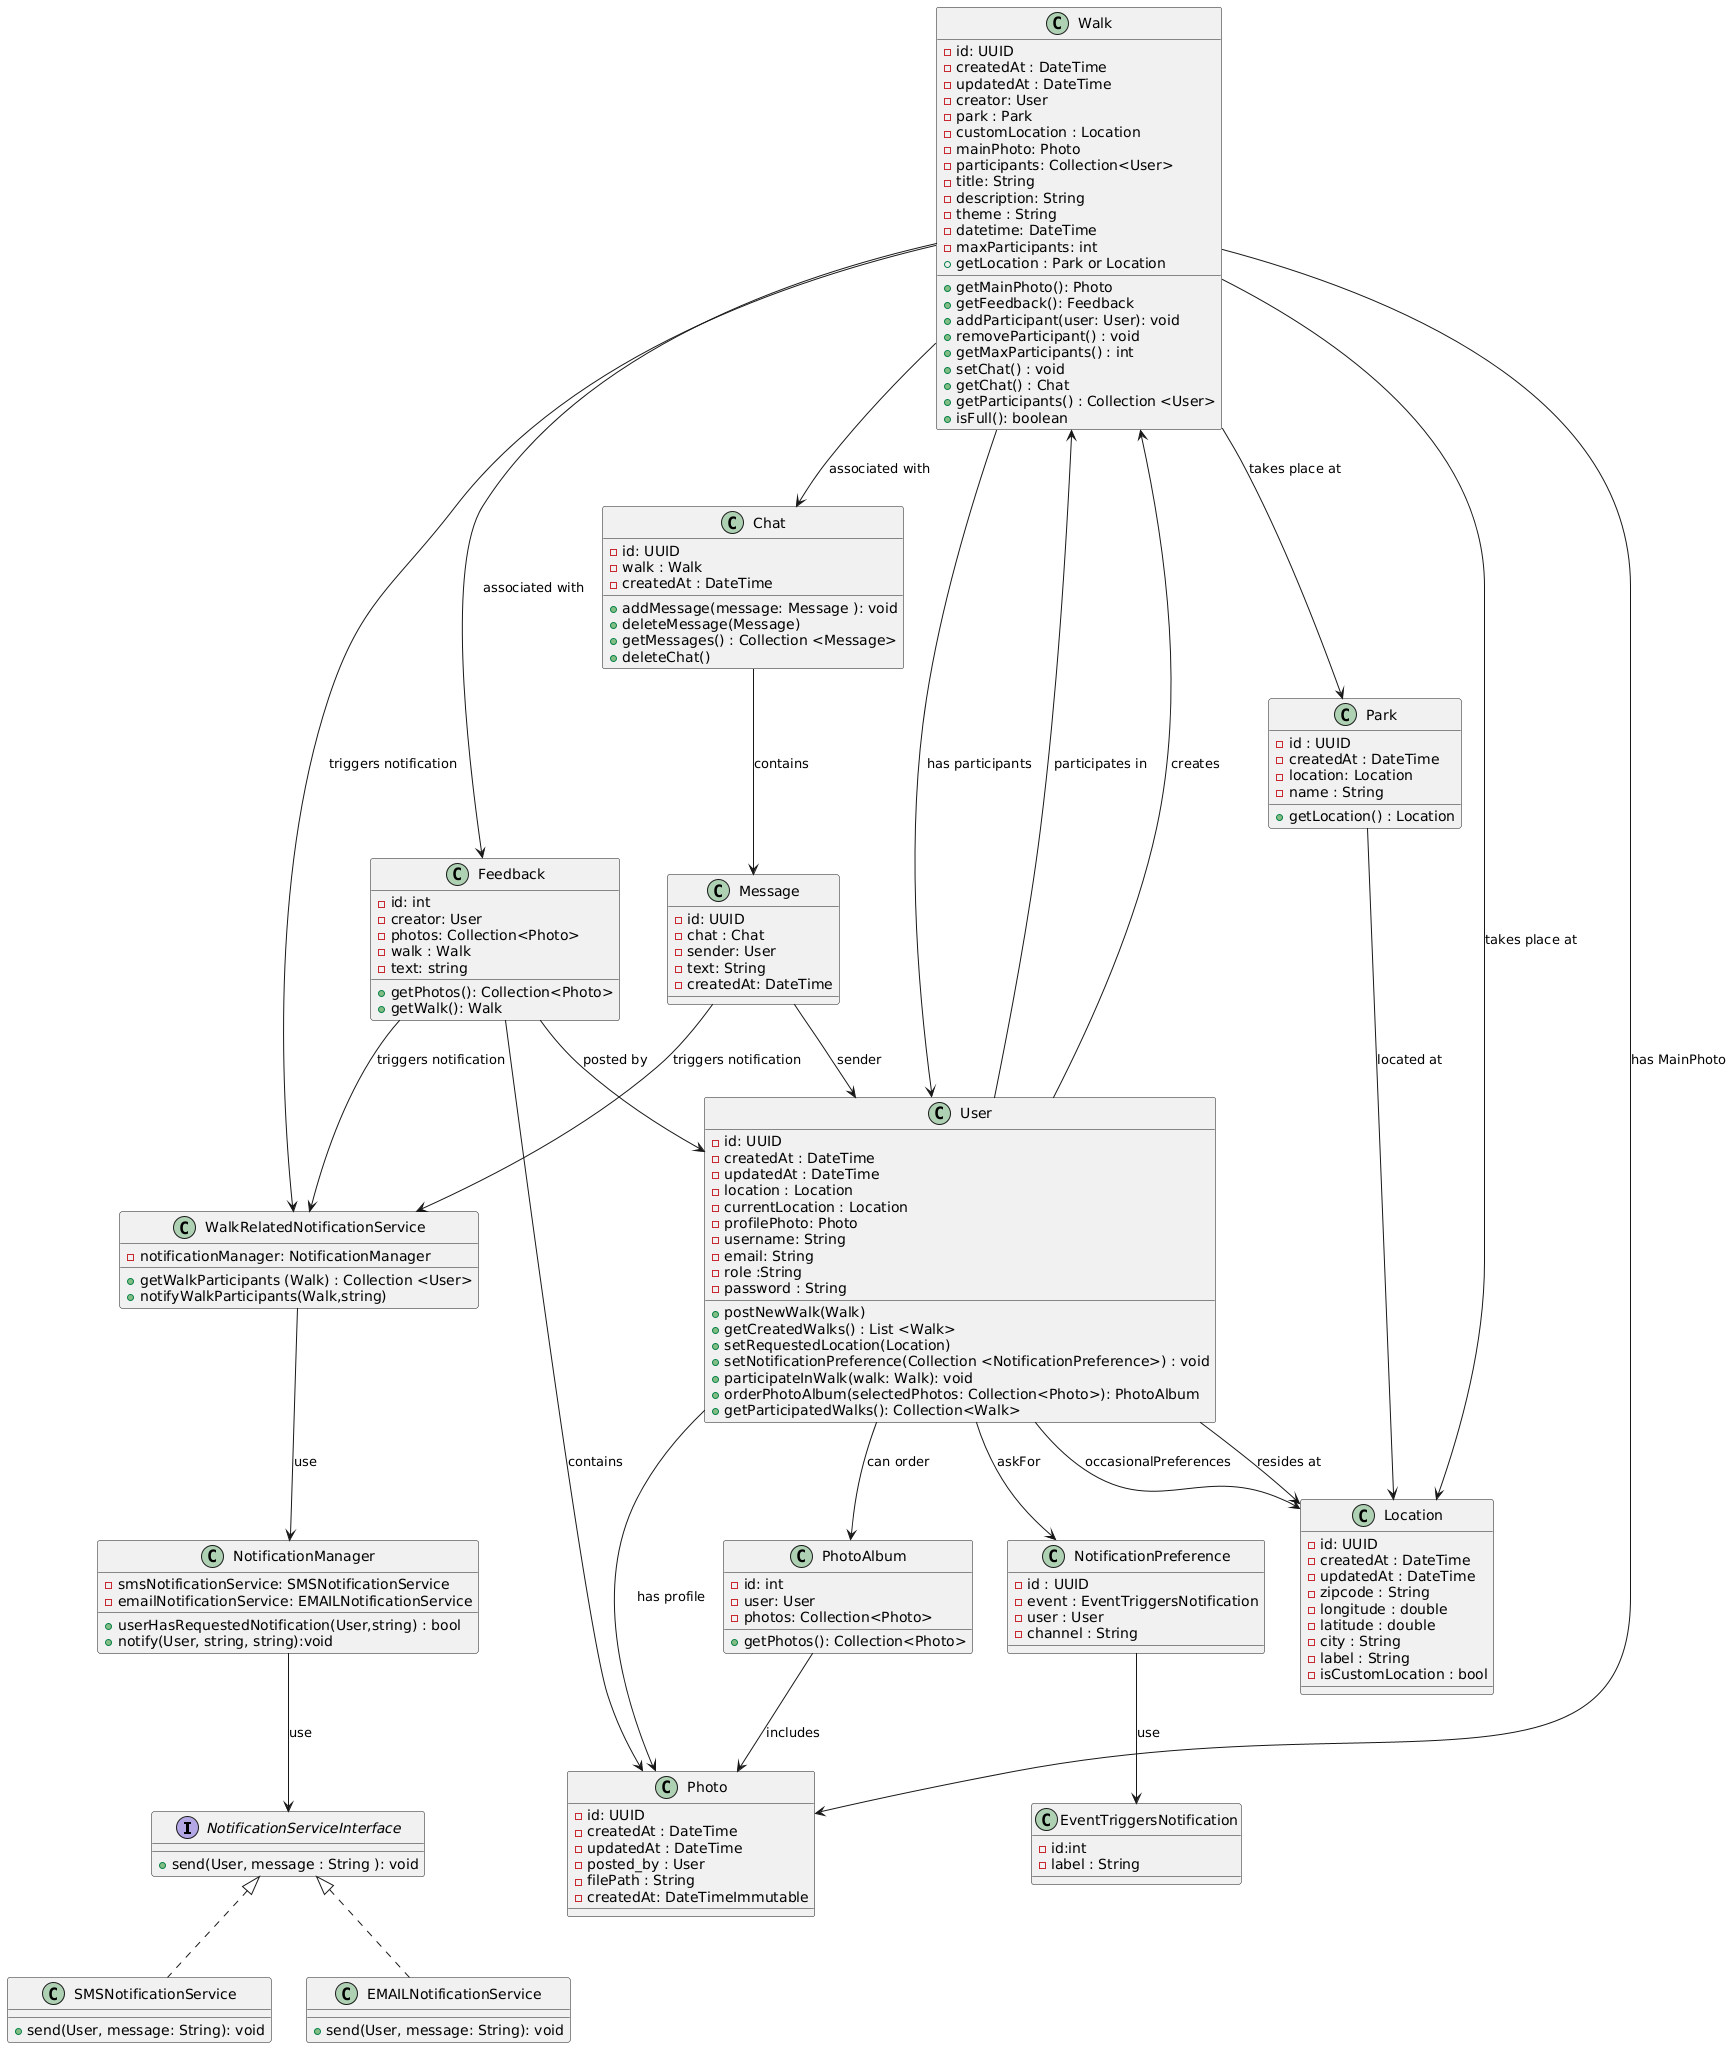

The diagram above was rendered by PlantUML. Its source (embedded in the PNG):
@startuml
interface NotificationServiceInterface {
    + send(User, message : String ): void
}

class SMSNotificationService implements NotificationServiceInterface {
    + send(User, message: String): void
}

class EMAILNotificationService implements NotificationServiceInterface {
    + send(User, message: String): void
}

class NotificationPreference {
    - id : UUID
    - event : EventTriggersNotification
    - user : User
    - channel : String
}

class User {
    - id: UUID
    - createdAt : DateTime
    - updatedAt : DateTime
    - location : Location
    - currentLocation : Location
    - profilePhoto: Photo
    - username: String
    - email: String
    - role :String
    - password : String
    + postNewWalk(Walk)
    + getCreatedWalks() : List <Walk>
    + setRequestedLocation(Location)
    + setNotificationPreference(Collection <NotificationPreference>) : void
    + participateInWalk(walk: Walk): void
    + orderPhotoAlbum(selectedPhotos: Collection<Photo>): PhotoAlbum
    + getParticipatedWalks(): Collection<Walk>
}

class Location {
    - id: UUID
    - createdAt : DateTime
    - updatedAt : DateTime
    - zipcode : String
    - longitude : double
    - latitude : double
    - city : String
    - label : String
    - isCustomLocation : bool
}

class Park {
    - id : UUID
    - createdAt : DateTime
    - location: Location
    - name : String
    + getLocation() : Location
}

class Walk { 
    - id: UUID
    - createdAt : DateTime
    - updatedAt : DateTime
    - creator: User
    - park : Park
    - customLocation : Location
    - mainPhoto: Photo
    - participants: Collection<User>
    - title: String
    - description: String
    - theme : String
    - datetime: DateTime
    - maxParticipants: int
    + getLocation : Park or Location
    + getMainPhoto(): Photo
    + getFeedback(): Feedback
    + addParticipant(user: User): void
    + removeParticipant() : void
    + getMaxParticipants() : int
    + setChat() : void
    + getChat() : Chat
    + getParticipants() : Collection <User>
    + isFull(): boolean
} 

class Photo {
    - id: UUID
    - createdAt : DateTime
    - updatedAt : DateTime
    - posted_by : User
    - filePath : String
    - createdAt: DateTimeImmutable
}

class Feedback {
    - id: int
    - creator: User
    - photos: Collection<Photo>
    - walk : Walk
    - text: string
    + getPhotos(): Collection<Photo>
    + getWalk(): Walk
}

class Chat {
    - id: UUID
    - walk : Walk
    - createdAt : DateTime
    + addMessage(message: Message ): void
    + deleteMessage(Message) 
    + getMessages() : Collection <Message>
    + deleteChat()
}

class Message {
    - id: UUID
    - chat : Chat
    - sender: User
    - text: String
    - createdAt: DateTime
}

class PhotoAlbum {
    - id: int
    - user: User
    - photos: Collection<Photo>
    + getPhotos(): Collection<Photo>
}

class EventTriggersNotification {
   - id:int
   - label : String
}

class NotificationManager {
    - smsNotificationService: SMSNotificationService
    - emailNotificationService: EMAILNotificationService
    + userHasRequestedNotification(User,string) : bool
    + notify(User, string, string):void
}

class WalkRelatedNotificationService {
    - notificationManager: NotificationManager
    + getWalkParticipants (Walk) : Collection <User>
    + notifyWalkParticipants(Walk,string)
}

Walk --> WalkRelatedNotificationService : triggers notification
Message --> WalkRelatedNotificationService : triggers notification
Feedback --> WalkRelatedNotificationService : triggers notification
WalkRelatedNotificationService --> NotificationManager : use
NotificationManager --> NotificationServiceInterface : use

NotificationPreference --> EventTriggersNotification : use

Park --> Location : located at

User --> Walk : participates in
User --> NotificationPreference : askFor
User --> Walk : creates
User --> Photo : has profile
User --> Location : resides at 
User --> Location : occasionalPreferences
User --> PhotoAlbum : can order

Walk --> Photo : has MainPhoto
Walk --> Park : takes place at
Walk --> Chat : associated with
Walk --> Feedback : associated with
Walk --> User : has participants
Walk --> Location : takes place at

Feedback --> User : posted by
Feedback --> Photo : contains

Chat --> Message : contains

Message --> User : sender

PhotoAlbum --> Photo : includes
@enduml